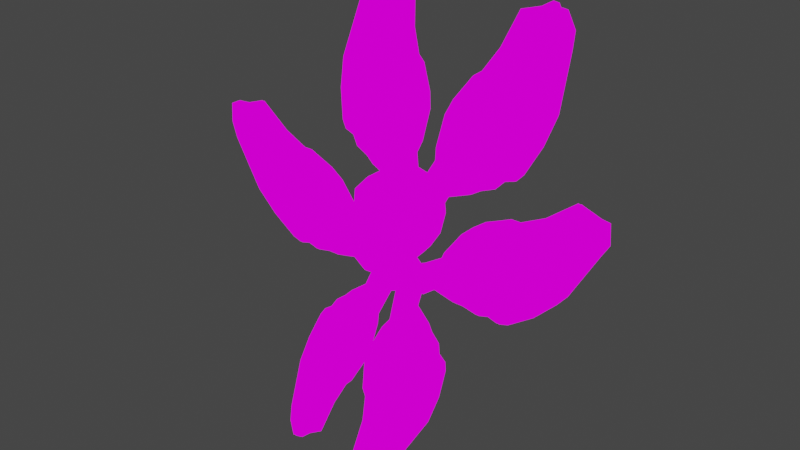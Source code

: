 # Source: angwwel.blend  (saved by Blender 2.93.20; exported with 4.5.12 LTS)
import bpy
from mathutils import Matrix  # noqa: F401  (used for matrix-valued properties, if any)

bpy.ops.wm.read_factory_settings(use_empty=True)
scene = bpy.context.scene
scene.name = 'Scene'

# ---- collections
col_collection = bpy.data.collections.new('Collection'); scene.collection.children.link(col_collection)

# ---- images (referenced by path relative to the original .blend; pixels are not part of the script)
import os
ASSET_DIR = os.environ.get("B2B_ASSET_DIR", "")  # directory of the original .blend (textures are referenced by path, not embedded)
HERE = os.path.dirname(os.path.abspath(__file__))  # packed textures are extracted next to this script under _unpacked/

def load_image(name, relpath, width, height, colorspace="sRGB"):
    """Load a texture the original file referenced (path relative to the .blend, or extracted next to this script)."""
    p = next((c for c in (os.path.join(HERE, relpath), os.path.join(ASSET_DIR, relpath)) if relpath and os.path.exists(c)), "")
    if p:
        img = bpy.data.images.load(p, check_existing=True)
        img.name = name
    else:  # same state as the original file: an image datablock whose file is absent (Cycles renders it pink)
        img = bpy.data.images.new(name, width, height)
        img.source = "FILE"
        img.filepath = "//" + (relpath or name)
    img.colorspace_settings.name = colorspace
    return img
img_angelref_png = load_image('angelref.PNG', 'angelref.PNG', 1024, 1024, 'sRGB')
img_angelref_png_001 = load_image('angelref.PNG.001', 'angelref.PNG', 1024, 1024, 'sRGB')
img_angelref_png_002 = load_image('angelref.PNG.002', 'angelref.PNG', 1024, 1024, 'sRGB')
img_angelref_png_003 = load_image('angelref.PNG.003', 'angelref.PNG', 1024, 1024, 'sRGB')
img_angelref_png_004 = load_image('angelref.PNG.004', 'angelref.PNG', 1024, 1024, 'sRGB')
img_angelref_png_005 = load_image('angelref.PNG.005', 'angelref.PNG', 1024, 1024, 'sRGB')

# ---- materials (node trees are filled in below, after node groups)
mat_angel = bpy.data.materials.new('angel')
mat_angel.use_transparent_shadow = False
mat_angel_001 = bpy.data.materials.new('angel.001')
mat_angel_001.use_transparent_shadow = False
mat_angel_002 = bpy.data.materials.new('angel.002')
mat_angel_002.use_transparent_shadow = False
mat_angel_003 = bpy.data.materials.new('angel.003')
mat_angel_003.use_transparent_shadow = False
mat_angel_004 = bpy.data.materials.new('angel.004')
mat_angel_004.use_transparent_shadow = False
mat_angel_005 = bpy.data.materials.new('angel.005')
mat_angel_005.use_transparent_shadow = False

# ---- material node trees
mat_angel.use_nodes = True; mat_angel.node_tree.nodes.clear()
_N = mat_angel.node_tree.nodes; _L = mat_angel.node_tree.links
n0 = _N.new('ShaderNodeOutputMaterial'); n0.name = 'Material Output'; n0.location = (300, 300)
n1 = _N.new('ShaderNodeEmission'); n1.name = 'Emission'; n1.location = (10, 300)
n2 = _N.new('ShaderNodeTexImage'); n2.name = 'Image Texture'; n2.location = (-280, 280)
n2.image = img_angelref_png
n2.interpolation = 'Closest'
_L.new(n1.outputs[0], n0.inputs[0])
_L.new(n2.outputs[0], n1.inputs[0])
n0.is_active_output = True
mat_angel_001.use_nodes = True; mat_angel_001.node_tree.nodes.clear()
_N = mat_angel_001.node_tree.nodes; _L = mat_angel_001.node_tree.links
n0 = _N.new('ShaderNodeOutputMaterial'); n0.name = 'Material Output'; n0.location = (300, 300)
n1 = _N.new('ShaderNodeEmission'); n1.name = 'Emission'; n1.location = (10, 300)
n2 = _N.new('ShaderNodeTexImage'); n2.name = 'Image Texture'; n2.location = (-280, 280)
n2.image = img_angelref_png_001
n2.interpolation = 'Closest'
_L.new(n1.outputs[0], n0.inputs[0])
_L.new(n2.outputs[0], n1.inputs[0])
n0.is_active_output = True
mat_angel_002.use_nodes = True; mat_angel_002.node_tree.nodes.clear()
_N = mat_angel_002.node_tree.nodes; _L = mat_angel_002.node_tree.links
n0 = _N.new('ShaderNodeOutputMaterial'); n0.name = 'Material Output'; n0.location = (300, 300)
n1 = _N.new('ShaderNodeEmission'); n1.name = 'Emission'; n1.location = (10, 300)
n2 = _N.new('ShaderNodeTexImage'); n2.name = 'Image Texture'; n2.location = (-280, 280)
n2.image = img_angelref_png_002
n2.interpolation = 'Closest'
_L.new(n1.outputs[0], n0.inputs[0])
_L.new(n2.outputs[0], n1.inputs[0])
n0.is_active_output = True
mat_angel_003.use_nodes = True; mat_angel_003.node_tree.nodes.clear()
_N = mat_angel_003.node_tree.nodes; _L = mat_angel_003.node_tree.links
n0 = _N.new('ShaderNodeOutputMaterial'); n0.name = 'Material Output'; n0.location = (300, 300)
n1 = _N.new('ShaderNodeEmission'); n1.name = 'Emission'; n1.location = (10, 300)
n2 = _N.new('ShaderNodeTexImage'); n2.name = 'Image Texture'; n2.location = (-280, 280)
n2.image = img_angelref_png_003
n2.interpolation = 'Closest'
_L.new(n1.outputs[0], n0.inputs[0])
_L.new(n2.outputs[0], n1.inputs[0])
n0.is_active_output = True
mat_angel_004.use_nodes = True; mat_angel_004.node_tree.nodes.clear()
_N = mat_angel_004.node_tree.nodes; _L = mat_angel_004.node_tree.links
n0 = _N.new('ShaderNodeOutputMaterial'); n0.name = 'Material Output'; n0.location = (300, 300)
n1 = _N.new('ShaderNodeEmission'); n1.name = 'Emission'; n1.location = (10, 300)
n2 = _N.new('ShaderNodeTexImage'); n2.name = 'Image Texture'; n2.location = (-280, 280)
n2.image = img_angelref_png_004
n2.interpolation = 'Closest'
_L.new(n1.outputs[0], n0.inputs[0])
_L.new(n2.outputs[0], n1.inputs[0])
n0.is_active_output = True
mat_angel_005.use_nodes = True; mat_angel_005.node_tree.nodes.clear()
_N = mat_angel_005.node_tree.nodes; _L = mat_angel_005.node_tree.links
n0 = _N.new('ShaderNodeOutputMaterial'); n0.name = 'Material Output'; n0.location = (300, 300)
n1 = _N.new('ShaderNodeEmission'); n1.name = 'Emission'; n1.location = (10, 300)
n2 = _N.new('ShaderNodeTexImage'); n2.name = 'Image Texture'; n2.location = (-280, 280)
n2.image = img_angelref_png_005
n2.interpolation = 'Closest'
_L.new(n1.outputs[0], n0.inputs[0])
_L.new(n2.outputs[0], n1.inputs[0])
n0.is_active_output = True

# ---- world
world_world = bpy.data.worlds.new('World'); scene.world = world_world
world_world.use_nodes = True; world_world.node_tree.nodes.clear()
_N = world_world.node_tree.nodes; _L = world_world.node_tree.links
n0 = _N.new('ShaderNodeOutputWorld'); n0.name = 'World Output'; n0.location = (300, 300)
n1 = _N.new('ShaderNodeBackground'); n1.name = 'Background'; n1.location = (10, 300)
n1.inputs[0].default_value = (0.05088, 0.05088, 0.05088, 1.0)
_L.new(n1.outputs[0], n0.inputs[0])
n0.is_active_output = True
world_world.color = (0.05088, 0.05088, 0.05088)
world_world.use_sun_shadow = False
world_world.sun_shadow_jitter_overblur = 0.0

# ---- meshes
me_cube = bpy.data.meshes.new('Cube')
me_cube.from_pydata([(0.2182, 0.1053, 1.519), (0.1364, 0.09207, 1.433), (0.2182, -0.4392, 1.519), (0.1364, -0.3126, 1.433), (0.0, 0.09207, 1.404), (0.0, -0.4392, 1.519), (0.0, -0.3126, 1.404), (0.0, 0.1053, 1.519), (0.2894, 0.1751, 1.616), (0.2894, -0.4814, 1.616), (0.0, -0.4814, 1.616), (0.0, 0.1751, 1.616), (0.3474, 0.3045, 1.772), (0.3474, -0.5269, 1.772), (0.0, -0.5269, 1.772), (0.0, 0.3045, 1.772), (0.3843, 0.3611, 2.052), (0.3843, -0.5571, 2.052), (0.0, -0.5571, 2.052), (0.0, 0.3611, 2.052), (0.3843, 0.3025, 2.476), (0.3843, -0.5025, 2.476), (0.0, -0.5025, 2.476), (0.0, 0.3025, 2.476), (0.2999, 0.1785, 2.611), (0.2999, -0.3548, 2.611), (0.0, -0.3548, 2.687), (0.0, 0.1785, 2.687), (0.2746, 0.09207, 1.307), (0.2746, -0.3126, 1.307), (0.0, 0.09207, 1.278), (0.0, -0.3126, 1.278), (0.2867, 0.09207, 1.166), (0.2867, -0.3126, 1.166), (0.0, 0.09207, 1.063), (0.0, -0.3126, 1.063), (0.3474, 0.3045, 1.772), (0.0, 0.3045, 1.772), (0.1849, -0.2239, 1.17), (0.1606, -0.2239, 1.362), (0.1849, 0.01209, 1.17), (0.1606, 0.01209, 1.362), (0.494, -0.2239, 1.155), (0.3746, -0.2239, 1.457), (0.494, 0.01209, 1.155), (0.3746, 0.01209, 1.457), (0.6799, -0.2239, 1.293), (0.7872, -0.2239, 1.715), (0.6799, 0.01209, 1.293), (0.7872, 0.01209, 1.715), (1.001, -0.2239, 1.221), (0.8522, -0.2239, 1.868), (1.001, 0.01209, 1.221), (0.8522, 0.01209, 1.868), (1.159, -0.2239, 1.22), (1.108, -0.2239, 2.207), (1.159, 0.01209, 1.22), (1.108, 0.01209, 2.207), (1.362, -0.2239, 1.177), (1.29, -0.2239, 2.338), (1.362, 0.01209, 1.177), (1.29, 0.01209, 2.338), (1.519, -0.2239, 1.223), (1.504, -0.2239, 2.429), (1.519, 0.01209, 1.223), (1.504, 0.01209, 2.429), (1.67, -0.2239, 1.179), (1.65, -0.2239, 2.493), (1.67, 0.01209, 1.179), (1.65, 0.01209, 2.493), (1.798, -0.2239, 1.218), (1.786, -0.2239, 2.495), (1.798, 0.01209, 1.218), (1.786, 0.01209, 2.495), (2.149, -0.2239, 1.46), (2.118, -0.2239, 2.657), (2.149, 0.01209, 1.46), (2.118, 0.01209, 2.657), (2.447, -0.2239, 1.754), (2.525, -0.2239, 2.973), (2.447, 0.01209, 1.754), (2.525, 0.01209, 2.973), (2.828, -0.2239, 2.422), (2.794, -0.2239, 2.878), (2.828, 0.01209, 2.422), (2.794, 0.01209, 2.878), (2.955, -0.1761, 2.617), (2.935, -0.1761, 2.888), (2.955, -0.03564, 2.617), (2.935, -0.03564, 2.888), (-0.1486, -0.2239, 1.17), (-0.1242, -0.2239, 1.362), (-0.1486, 0.01209, 1.17), (-0.1242, 0.01209, 1.362), (-0.4577, -0.2239, 1.155), (-0.3382, -0.2239, 1.457), (-0.4577, 0.01209, 1.155), (-0.3382, 0.01209, 1.457), (-0.6435, -0.2239, 1.293), (-0.7509, -0.2239, 1.715), (-0.6435, 0.01209, 1.293), (-0.7509, 0.01209, 1.715), (-0.9651, -0.2239, 1.221), (-0.8159, -0.2239, 1.868), (-0.9651, 0.01209, 1.221), (-0.8159, 0.01209, 1.868), (-1.122, -0.2239, 1.22), (-1.071, -0.2239, 2.207), (-1.122, 0.01209, 1.22), (-1.071, 0.01209, 2.207), (-1.325, -0.2239, 1.177), (-1.253, -0.2239, 2.338), (-1.325, 0.01209, 1.177), (-1.253, 0.01209, 2.338), (-1.483, -0.2239, 1.223), (-1.468, -0.2239, 2.429), (-1.483, 0.01209, 1.223), (-1.468, 0.01209, 2.429), (-1.633, -0.2239, 1.179), (-1.614, -0.2239, 2.493), (-1.633, 0.01209, 1.179), (-1.614, 0.01209, 2.493), (-1.762, -0.2239, 1.218), (-1.75, -0.2239, 2.495), (-1.762, 0.01209, 1.218), (-1.75, 0.01209, 2.495), (-2.113, -0.2239, 1.46), (-2.081, -0.2239, 2.657), (-2.113, 0.01209, 1.46), (-2.081, 0.01209, 2.657), (-2.41, -0.2239, 1.754), (-2.488, -0.2239, 2.973), (-2.41, 0.01209, 1.754), (-2.488, 0.01209, 2.973), (-2.792, -0.2239, 2.422), (-2.758, -0.2239, 2.878), (-2.792, 0.01209, 2.422), (-2.758, 0.01209, 2.878), (-2.919, -0.1761, 2.617), (-2.898, -0.1761, 2.888), (-2.919, -0.03564, 2.617), (-2.898, -0.03564, 2.888), (-0.06204, 0.02574, 2.012), (0.0644, 0.08103, 2.148), (-0.06204, 0.2443, 1.923), (0.0644, 0.2996, 2.059), (-0.3278, 0.08556, 2.159), (-0.0614, 0.1555, 2.331), (-0.3278, 0.3041, 2.07), (-0.0614, 0.374, 2.242), (-0.4061, 0.1678, 2.361), (-0.2628, 0.3226, 2.741), (-0.4061, 0.3863, 2.272), (-0.2628, 0.5411, 2.652), (-0.714, 0.2122, 2.47), (-0.2321, 0.3844, 2.893), (-0.714, 0.4307, 2.381), (-0.2321, 0.6029, 2.804), (-0.846, 0.2444, 2.549), (-0.2579, 0.5439, 3.285), (-0.846, 0.4629, 2.46), (-0.2579, 0.7625, 3.196), (-1.039, 0.2735, 2.62), (-0.3371, 0.6231, 3.479), (-1.039, 0.492, 2.531), (-0.3371, 0.8416, 3.39), (-1.144, 0.3205, 2.736), (-0.4654, 0.6966, 3.66), (-1.144, 0.539, 2.647), (-0.4654, 0.9152, 3.571), (-1.294, 0.3382, 2.779), (-0.5518, 0.7471, 3.784), (-1.294, 0.5567, 2.69), (-0.5518, 0.9656, 3.695), (-1.38, 0.3771, 2.875), (-0.6638, 0.776, 3.855), (-1.38, 0.5956, 2.786), (-0.6638, 0.9945, 3.766), (-1.539, 0.5264, 3.242), (-0.8508, 0.896, 4.149), (-1.539, 0.7449, 3.153), (-0.8508, 1.114, 4.06), (-1.624, 0.6809, 3.621), (-1.016, 1.08, 4.602), (-1.624, 0.8994, 3.532), (-1.016, 1.299, 4.513), (-1.573, 0.9704, 4.332), (-1.293, 1.106, 4.666), (-1.573, 1.189, 4.243), (-1.293, 1.325, 4.577), (-1.571, 1.102, 4.529), (-1.404, 1.183, 4.728), (-1.571, 1.232, 4.476), (-1.404, 1.313, 4.675), (0.06404, 0.02574, 2.011), (-0.06886, 0.08103, 2.141), (0.06837, 0.2443, 1.922), (-0.06453, 0.2996, 2.052), (0.3223, 0.08556, 2.171), (0.04789, 0.1555, 2.33), (0.3266, 0.3041, 2.082), (0.05222, 0.374, 2.241), (0.3907, 0.1678, 2.376), (0.2291, 0.3226, 2.749), (0.3951, 0.3863, 2.288), (0.2334, 0.5411, 2.66), (0.6929, 0.2122, 2.5), (0.191, 0.3844, 2.899), (0.6973, 0.4307, 2.411), (0.1953, 0.6029, 2.81), (0.8209, 0.2444, 2.586), (0.1977, 0.5439, 3.292), (0.8253, 0.4629, 2.497), (0.202, 0.7625, 3.203), (1.01, 0.2735, 2.666), (0.2674, 0.6231, 3.49), (1.014, 0.492, 2.578), (0.2717, 0.8416, 3.401), (1.11, 0.3205, 2.787), (0.3868, 0.6966, 3.677), (1.114, 0.539, 2.698), (0.3911, 0.9152, 3.588), (1.257, 0.3382, 2.838), (0.467, 0.7471, 3.805), (1.262, 0.5567, 2.749), (0.4713, 0.9656, 3.716), (1.338, 0.3771, 2.937), (0.5754, 0.776, 3.881), (1.343, 0.5956, 2.848), (0.5798, 0.9945, 3.792), (1.479, 0.5264, 3.311), (0.7479, 0.896, 4.184), (1.483, 0.7449, 3.222), (0.7522, 1.114, 4.095), (1.546, 0.6809, 3.694), (0.8904, 1.08, 4.644), (1.55, 0.8994, 3.605), (0.8947, 1.299, 4.555), (1.46, 0.9704, 4.402), (1.164, 1.106, 4.722), (1.464, 1.189, 4.313), (1.168, 1.325, 4.633), (1.449, 1.102, 4.599), (1.272, 1.183, 4.789), (1.451, 1.232, 4.546), (1.275, 1.313, 4.736), (0.2186, -0.1341, 1.338), (0.09466, -0.2147, 1.284), (0.1674, 0.01648, 1.23), (0.04348, -0.0641, 1.176), (0.3905, -0.1982, 1.166), (0.1529, -0.3063, 1.127), (0.3393, -0.04762, 1.058), (0.1017, -0.1557, 1.02), (0.4087, -0.3028, 1.01), (0.2219, -0.5163, 0.7992), (0.3576, -0.1522, 0.9027), (0.1708, -0.3657, 0.692), (0.6205, -0.344, 0.851), (0.1675, -0.6001, 0.7075), (0.5693, -0.1934, 0.7438), (0.1163, -0.4495, 0.6003), (0.7046, -0.3792, 0.7614), (0.1069, -0.8103, 0.4412), (0.6535, -0.2286, 0.6542), (0.05573, -0.6597, 0.334), (0.8364, -0.4067, 0.6599), (0.1274, -0.9107, 0.2903), (0.7852, -0.2561, 0.5527), (0.0762, -0.7601, 0.1831), (0.8932, -0.463, 0.5537), (0.1879, -1.001, 0.1347), (0.842, -0.3124, 0.4465), (0.1368, -0.8503, 0.02751), (0.9981, -0.4779, 0.4826), (0.2282, -1.063, 0.02844), (0.9469, -0.3273, 0.3754), (0.177, -0.9123, -0.07877), (1.044, -0.5246, 0.3953), (0.2988, -1.095, -0.05014), (0.9925, -0.374, 0.2881), (0.2477, -0.9442, -0.1573), (1.089, -0.7136, 0.1081), (0.3807, -1.243, -0.2976), (1.038, -0.563, 0.0008709), (0.3295, -1.093, -0.4049), (1.077, -0.9136, -0.1668), (0.4133, -1.478, -0.6432), (1.025, -0.763, -0.274), (0.3621, -1.328, -0.7505), (0.8921, -1.3, -0.6223), (0.6108, -1.497, -0.764), (0.841, -1.15, -0.7295), (0.5596, -1.346, -0.8712), (0.8365, -1.386, -0.7856), (0.6689, -1.503, -0.87), (0.806, -1.297, -0.8494), (0.6385, -1.414, -0.9338), (-0.1789, -0.1341, 1.338), (-0.05502, -0.2147, 1.284), (-0.1278, 0.01648, 1.23), (-0.003839, -0.0641, 1.176), (-0.3509, -0.1982, 1.166), (-0.1132, -0.3063, 1.127), (-0.2997, -0.04762, 1.058), (-0.06203, -0.1557, 1.02), (-0.3691, -0.3028, 1.01), (-0.1823, -0.5163, 0.7992), (-0.3179, -0.1522, 0.9027), (-0.1311, -0.3657, 0.692), (-0.5808, -0.344, 0.851), (-0.1279, -0.6001, 0.7075), (-0.5296, -0.1934, 0.7438), (-0.0767, -0.4495, 0.6003), (-0.665, -0.3792, 0.7614), (-0.06727, -0.8103, 0.4412), (-0.6138, -0.2286, 0.6542), (-0.01609, -0.6597, 0.334), (-0.7967, -0.4067, 0.6599), (-0.08773, -0.9107, 0.2903), (-0.7456, -0.2561, 0.5527), (-0.03655, -0.7601, 0.1831), (-0.8536, -0.463, 0.5537), (-0.1483, -1.001, 0.1347), (-0.8024, -0.3124, 0.4465), (-0.09712, -0.8503, 0.02751), (-0.9585, -0.4779, 0.4826), (-0.1886, -1.063, 0.02844), (-0.9073, -0.3273, 0.3754), (-0.1374, -0.9123, -0.07877), (-1.004, -0.5246, 0.3953), (-0.2592, -1.095, -0.05014), (-0.9529, -0.374, 0.2881), (-0.208, -0.9442, -0.1573), (-1.05, -0.7136, 0.1081), (-0.341, -1.243, -0.2976), (-0.9985, -0.563, 0.0008709), (-0.2899, -1.093, -0.4049), (-1.037, -0.9136, -0.1668), (-0.3737, -1.478, -0.6432), (-0.9858, -0.763, -0.274), (-0.3225, -1.328, -0.7505), (-0.8525, -1.3, -0.6222), (-0.5711, -1.497, -0.764), (-0.8013, -1.15, -0.7295), (-0.52, -1.346, -0.8712), (-0.7968, -1.386, -0.7856), (-0.6293, -1.503, -0.87), (-0.7663, -1.297, -0.8494), (-0.5988, -1.414, -0.9338)], [(37, 36)], [(1, 3, 29, 28), (1, 0, 2, 3), (4, 7, 0, 1), (3, 2, 5, 6), (5, 2, 9, 10), (10, 9, 13, 14), (0, 7, 11, 8), (2, 0, 8, 9), (14, 13, 17, 18), (9, 8, 12, 13), (8, 11, 15, 12), (16, 19, 23, 20), (13, 12, 16, 17), (12, 15, 19, 16), (20, 23, 27, 24), (18, 17, 21, 22), (17, 16, 20, 21), (24, 27, 26, 25), (22, 21, 25, 26), (21, 20, 24, 25), (30, 28, 32, 34), (3, 6, 31, 29), (4, 1, 28, 30), (34, 32, 33, 35), (29, 31, 35, 33), (28, 29, 33, 32), (38, 39, 41, 40), (40, 41, 45, 44), (42, 44, 48, 46), (42, 43, 39, 38), (40, 44, 42, 38), (45, 41, 39, 43), (49, 47, 51, 53), (45, 43, 47, 49), (44, 45, 49, 48), (43, 42, 46, 47), (51, 50, 54, 55), (48, 49, 53, 52), (47, 46, 50, 51), (46, 48, 52, 50), (54, 56, 60, 58), (50, 52, 56, 54), (53, 51, 55, 57), (52, 53, 57, 56), (61, 59, 63, 65), (57, 55, 59, 61), (56, 57, 61, 60), (55, 54, 58, 59), (63, 62, 66, 67), (60, 61, 65, 64), (59, 58, 62, 63), (58, 60, 64, 62), (69, 67, 71, 73), (62, 64, 68, 66), (65, 63, 67, 69), (64, 65, 69, 68), (73, 71, 75, 77), (68, 69, 73, 72), (67, 66, 70, 71), (66, 68, 72, 70), (75, 74, 78, 79), (72, 73, 77, 76), (71, 70, 74, 75), (70, 72, 76, 74), (81, 79, 83, 85), (74, 76, 80, 78), (77, 75, 79, 81), (76, 77, 81, 80), (84, 85, 89, 88), (80, 81, 85, 84), (79, 78, 82, 83), (78, 80, 84, 82), (88, 89, 87, 86), (83, 82, 86, 87), (82, 84, 88, 86), (85, 83, 87, 89), (90, 91, 93, 92), (92, 93, 97, 96), (94, 96, 100, 98), (94, 95, 91, 90), (92, 96, 94, 90), (97, 93, 91, 95), (101, 99, 103, 105), (97, 95, 99, 101), (96, 97, 101, 100), (95, 94, 98, 99), (103, 102, 106, 107), (100, 101, 105, 104), (99, 98, 102, 103), (98, 100, 104, 102), (106, 108, 112, 110), (102, 104, 108, 106), (105, 103, 107, 109), (104, 105, 109, 108), (113, 111, 115, 117), (109, 107, 111, 113), (108, 109, 113, 112), (107, 106, 110, 111), (115, 114, 118, 119), (112, 113, 117, 116), (111, 110, 114, 115), (110, 112, 116, 114), (121, 119, 123, 125), (114, 116, 120, 118), (117, 115, 119, 121), (116, 117, 121, 120), (125, 123, 127, 129), (120, 121, 125, 124), (119, 118, 122, 123), (118, 120, 124, 122), (127, 126, 130, 131), (124, 125, 129, 128), (123, 122, 126, 127), (122, 124, 128, 126), (133, 131, 135, 137), (126, 128, 132, 130), (129, 127, 131, 133), (128, 129, 133, 132), (136, 137, 141, 140), (132, 133, 137, 136), (131, 130, 134, 135), (130, 132, 136, 134), (140, 141, 139, 138), (135, 134, 138, 139), (134, 136, 140, 138), (137, 135, 139, 141), (142, 143, 145, 144), (144, 145, 149, 148), (146, 148, 152, 150), (146, 147, 143, 142), (144, 148, 146, 142), (149, 145, 143, 147), (153, 151, 155, 157), (149, 147, 151, 153), (148, 149, 153, 152), (147, 146, 150, 151), (155, 154, 158, 159), (152, 153, 157, 156), (151, 150, 154, 155), (150, 152, 156, 154), (158, 160, 164, 162), (154, 156, 160, 158), (157, 155, 159, 161), (156, 157, 161, 160), (165, 163, 167, 169), (161, 159, 163, 165), (160, 161, 165, 164), (159, 158, 162, 163), (167, 166, 170, 171), (164, 165, 169, 168), (163, 162, 166, 167), (162, 164, 168, 166), (173, 171, 175, 177), (166, 168, 172, 170), (169, 167, 171, 173), (168, 169, 173, 172), (177, 175, 179, 181), (172, 173, 177, 176), (171, 170, 174, 175), (170, 172, 176, 174), (179, 178, 182, 183), (176, 177, 181, 180), (175, 174, 178, 179), (174, 176, 180, 178), (185, 183, 187, 189), (178, 180, 184, 182), (181, 179, 183, 185), (180, 181, 185, 184), (188, 189, 193, 192), (184, 185, 189, 188), (183, 182, 186, 187), (182, 184, 188, 186), (192, 193, 191, 190), (187, 186, 190, 191), (186, 188, 192, 190), (189, 187, 191, 193), (194, 195, 197, 196), (196, 197, 201, 200), (198, 200, 204, 202), (198, 199, 195, 194), (196, 200, 198, 194), (201, 197, 195, 199), (205, 203, 207, 209), (201, 199, 203, 205), (200, 201, 205, 204), (199, 198, 202, 203), (207, 206, 210, 211), (204, 205, 209, 208), (203, 202, 206, 207), (202, 204, 208, 206), (210, 212, 216, 214), (206, 208, 212, 210), (209, 207, 211, 213), (208, 209, 213, 212), (217, 215, 219, 221), (213, 211, 215, 217), (212, 213, 217, 216), (211, 210, 214, 215), (219, 218, 222, 223), (216, 217, 221, 220), (215, 214, 218, 219), (214, 216, 220, 218), (225, 223, 227, 229), (218, 220, 224, 222), (221, 219, 223, 225), (220, 221, 225, 224), (229, 227, 231, 233), (224, 225, 229, 228), (223, 222, 226, 227), (222, 224, 228, 226), (231, 230, 234, 235), (228, 229, 233, 232), (227, 226, 230, 231), (226, 228, 232, 230), (237, 235, 239, 241), (230, 232, 236, 234), (233, 231, 235, 237), (232, 233, 237, 236), (240, 241, 245, 244), (236, 237, 241, 240), (235, 234, 238, 239), (234, 236, 240, 238), (244, 245, 243, 242), (239, 238, 242, 243), (238, 240, 244, 242), (241, 239, 243, 245), (246, 247, 249, 248), (248, 249, 253, 252), (250, 252, 256, 254), (250, 251, 247, 246), (248, 252, 250, 246), (253, 249, 247, 251), (257, 255, 259, 261), (253, 251, 255, 257), (252, 253, 257, 256), (251, 250, 254, 255), (259, 258, 262, 263), (256, 257, 261, 260), (255, 254, 258, 259), (254, 256, 260, 258), (262, 264, 268, 266), (258, 260, 264, 262), (261, 259, 263, 265), (260, 261, 265, 264), (269, 267, 271, 273), (265, 263, 267, 269), (264, 265, 269, 268), (263, 262, 266, 267), (271, 270, 274, 275), (268, 269, 273, 272), (267, 266, 270, 271), (266, 268, 272, 270), (277, 275, 279, 281), (270, 272, 276, 274), (273, 271, 275, 277), (272, 273, 277, 276), (281, 279, 283, 285), (276, 277, 281, 280), (275, 274, 278, 279), (274, 276, 280, 278), (283, 282, 286, 287), (280, 281, 285, 284), (279, 278, 282, 283), (278, 280, 284, 282), (289, 287, 291, 293), (282, 284, 288, 286), (285, 283, 287, 289), (284, 285, 289, 288), (292, 293, 297, 296), (288, 289, 293, 292), (287, 286, 290, 291), (286, 288, 292, 290), (296, 297, 295, 294), (291, 290, 294, 295), (290, 292, 296, 294), (293, 291, 295, 297), (298, 299, 301, 300), (300, 301, 305, 304), (302, 304, 308, 306), (302, 303, 299, 298), (300, 304, 302, 298), (305, 301, 299, 303), (309, 307, 311, 313), (305, 303, 307, 309), (304, 305, 309, 308), (303, 302, 306, 307), (311, 310, 314, 315), (308, 309, 313, 312), (307, 306, 310, 311), (306, 308, 312, 310), (314, 316, 320, 318), (310, 312, 316, 314), (313, 311, 315, 317), (312, 313, 317, 316), (321, 319, 323, 325), (317, 315, 319, 321), (316, 317, 321, 320), (315, 314, 318, 319), (323, 322, 326, 327), (320, 321, 325, 324), (319, 318, 322, 323), (318, 320, 324, 322), (329, 327, 331, 333), (322, 324, 328, 326), (325, 323, 327, 329), (324, 325, 329, 328), (333, 331, 335, 337), (328, 329, 333, 332), (327, 326, 330, 331), (326, 328, 332, 330), (335, 334, 338, 339), (332, 333, 337, 336), (331, 330, 334, 335), (330, 332, 336, 334), (341, 339, 343, 345), (334, 336, 340, 338), (337, 335, 339, 341), (336, 337, 341, 340), (344, 345, 349, 348), (340, 341, 345, 344), (339, 338, 342, 343), (338, 340, 344, 342), (348, 349, 347, 346), (343, 342, 346, 347), (342, 344, 348, 346), (345, 343, 347, 349)])
me_cube.polygons.foreach_set('material_index', [0, 0, 0, 0, 0, 0, 0, 0, 0, 0, 0, 0, 0, 0, 0, 0, 0, 0, 0, 0, 0, 0, 0, 0, 0, 0, 0, 0, 0, 0, 0, 0, 0, 0, 0, 0, 0, 0, 0, 0, 0, 0, 0, 0, 0, 0, 0, 0, 0, 0, 0, 0, 0, 0, 0, 0, 0, 0, 0, 0, 0, 0, 0, 0, 0, 0, 0, 0, 0, 0, 0, 0, 0, 0, 0, 0, 1, 1, 1, 1, 1, 1, 1, 1, 1, 1, 1, 1, 1, 1, 1, 1, 1, 1, 1, 1, 1, 1, 1, 1, 1, 1, 1, 1, 1, 1, 1, 1, 1, 1, 1, 1, 1, 1, 1, 1, 1, 1, 1, 1, 1, 1, 1, 1, 1, 1, 2, 2, 2, 2, 2, 2, 2, 2, 2, 2, 2, 2, 2, 2, 2, 2, 2, 2, 2, 2, 2, 2, 2, 2, 2, 2, 2, 2, 2, 2, 2, 2, 2, 2, 2, 2, 2, 2, 2, 2, 2, 2, 2, 2, 2, 2, 2, 2, 2, 2, 3, 3, 3, 3, 3, 3, 3, 3, 3, 3, 3, 3, 3, 3, 3, 3, 3, 3, 3, 3, 3, 3, 3, 3, 3, 3, 3, 3, 3, 3, 3, 3, 3, 3, 3, 3, 3, 3, 3, 3, 3, 3, 3, 3, 3, 3, 3, 3, 3, 3, 4, 4, 4, 4, 4, 4, 4, 4, 4, 4, 4, 4, 4, 4, 4, 4, 4, 4, 4, 4, 4, 4, 4, 4, 4, 4, 4, 4, 4, 4, 4, 4, 4, 4, 4, 4, 4, 4, 4, 4, 4, 4, 4, 4, 4, 4, 4, 4, 4, 4, 5, 5, 5, 5, 5, 5, 5, 5, 5, 5, 5, 5, 5, 5, 5, 5, 5, 5, 5, 5, 5, 5, 5, 5, 5, 5, 5, 5, 5, 5, 5, 5, 5, 5, 5, 5, 5, 5, 5, 5, 5, 5, 5, 5, 5, 5, 5, 5, 5, 5])
_uv = me_cube.uv_layers.new(name='UVMap')
_uv.uv.foreach_set('vector', [0.4711, 0.4283, 0.4711, 0.3953, 0.4824, 0.3953, 0.4824, 0.4283, 0.5259, 0.6079, 0.5268, 0.6052, 0.5355, 0.6121, 0.5323, 0.6131, 0.5411, 0.5826, 0.5398, 0.5845, 0.5372, 0.5813, 0.5391, 0.5811, 0.5116, 0.4456, 0.5189, 0.464, 0.4995, 0.464, 0.4993, 0.4434, 0.4995, 0.464, 0.5189, 0.464, 0.5253, 0.4768, 0.4995, 0.4768, 0.4995, 0.4768, 0.5253, 0.4768, 0.5305, 0.4963, 0.4996, 0.4964, 0.5372, 0.5813, 0.5398, 0.5845, 0.5385, 0.5865, 0.535, 0.5823, 0.5355, 0.6121, 0.5268, 0.6052, 0.5268, 0.6017, 0.5373, 0.6101, 0.4996, 0.4964, 0.5305, 0.4963, 0.5338, 0.5302, 0.4996, 0.5302, 0.5373, 0.6101, 0.5268, 0.6017, 0.5263, 0.5965, 0.5395, 0.6071, 0.535, 0.5823, 0.5385, 0.5865, 0.5364, 0.5898, 0.5321, 0.5848, 0.5286, 0.5889, 0.5333, 0.5945, 0.5287, 0.6016, 0.524, 0.596, 0.5395, 0.6071, 0.5263, 0.5965, 0.5281, 0.5897, 0.5427, 0.6014, 0.5321, 0.5848, 0.5364, 0.5898, 0.5333, 0.5945, 0.5286, 0.5889, 0.524, 0.596, 0.5287, 0.6016, 0.5261, 0.6057, 0.5231, 0.6003, 0.4926, 0.546, 0.5268, 0.5459, 0.5269, 0.5975, 0.4927, 0.5976, 0.5427, 0.6014, 0.5281, 0.5897, 0.533, 0.5813, 0.5458, 0.5915, 0.4306, 0.5998, 0.4367, 0.585, 0.4555, 0.5993, 0.4494, 0.614, 0.4985, 0.5944, 0.5327, 0.5944, 0.5252, 0.6184, 0.4982, 0.6255, 0.5458, 0.5915, 0.533, 0.5813, 0.5364, 0.5795, 0.5449, 0.5862, 0.4654, 0.4166, 0.4739, 0.4164, 0.4739, 0.4223, 0.4648, 0.4256, 0.4966, 0.4411, 0.4834, 0.4407, 0.4812, 0.4247, 0.5073, 0.422, 0.4657, 0.4114, 0.47, 0.4107, 0.4739, 0.4164, 0.4654, 0.4166, 0.4821, 0.4218, 0.471, 0.4218, 0.471, 0.4018, 0.4821, 0.4018, 0.5073, 0.422, 0.4812, 0.4247, 0.4775, 0.3976, 0.506, 0.4039, 0.4824, 0.4283, 0.4824, 0.3953, 0.4909, 0.3953, 0.4909, 0.4283, 0.375, 0.0, 0.625, 0.0, 0.625, 0.25, 0.375, 0.25, 0.6319, 0.3937, 0.6192, 0.3907, 0.6173, 0.3697, 0.6389, 0.3674, 0.3708, 0.3374, 0.3595, 0.3328, 0.3628, 0.3177, 0.3742, 0.3223, 0.357, 0.3476, 0.376, 0.3484, 0.375, 0.3669, 0.3639, 0.3703, 0.355, 0.353, 0.3595, 0.3328, 0.3708, 0.3374, 0.3663, 0.3576, 0.3662, 0.3358, 0.3627, 0.3474, 0.3542, 0.3427, 0.3576, 0.3312, 0.3733, 0.3119, 0.3647, 0.3072, 0.3671, 0.299, 0.3757, 0.3037, 0.3662, 0.3358, 0.3576, 0.3312, 0.3647, 0.3072, 0.3733, 0.3119, 0.6389, 0.3674, 0.6173, 0.3697, 0.6089, 0.3273, 0.6336, 0.3477, 0.376, 0.3484, 0.357, 0.3476, 0.3609, 0.33, 0.382, 0.3106, 0.3891, 0.3016, 0.3505, 0.3079, 0.3473, 0.2962, 0.4027, 0.2734, 0.6336, 0.3477, 0.6089, 0.3273, 0.6004, 0.3177, 0.6445, 0.3218, 0.382, 0.3106, 0.3609, 0.33, 0.3505, 0.3079, 0.3891, 0.3016, 0.3742, 0.3223, 0.3628, 0.3177, 0.3676, 0.2962, 0.379, 0.3008, 0.3812, 0.2906, 0.3699, 0.286, 0.3729, 0.2724, 0.3842, 0.2771, 0.379, 0.3008, 0.3676, 0.2962, 0.3699, 0.286, 0.3812, 0.2906, 0.3757, 0.3037, 0.3671, 0.299, 0.3733, 0.2781, 0.3819, 0.2828, 0.6445, 0.3218, 0.6004, 0.3177, 0.5837, 0.2867, 0.6476, 0.3083, 0.3852, 0.2717, 0.3766, 0.2671, 0.38, 0.2556, 0.3886, 0.2602, 0.3819, 0.2828, 0.3733, 0.2781, 0.3766, 0.2671, 0.3852, 0.2717, 0.6476, 0.3083, 0.5837, 0.2867, 0.5789, 0.2676, 0.6543, 0.2918, 0.4027, 0.2734, 0.3473, 0.2962, 0.3409, 0.2822, 0.4063, 0.2563, 0.4071, 0.2378, 0.3403, 0.2693, 0.3349, 0.2592, 0.4077, 0.2252, 0.6543, 0.2918, 0.5789, 0.2676, 0.5772, 0.2466, 0.6544, 0.2771, 0.4063, 0.2563, 0.3409, 0.2822, 0.3403, 0.2693, 0.4071, 0.2378, 0.3842, 0.2771, 0.3729, 0.2724, 0.3752, 0.2618, 0.3866, 0.2664, 0.3909, 0.2524, 0.3824, 0.2477, 0.3844, 0.241, 0.3929, 0.2457, 0.3866, 0.2664, 0.3752, 0.2618, 0.3775, 0.2515, 0.3889, 0.2562, 0.3886, 0.2602, 0.38, 0.2556, 0.3824, 0.2477, 0.3909, 0.2524, 0.6544, 0.2771, 0.5772, 0.2466, 0.576, 0.2323, 0.6601, 0.2652, 0.3929, 0.2457, 0.3844, 0.241, 0.3898, 0.2229, 0.3983, 0.2275, 0.6601, 0.2652, 0.576, 0.2323, 0.5785, 0.2206, 0.6602, 0.2531, 0.4077, 0.2252, 0.3349, 0.2592, 0.3345, 0.2485, 0.4051, 0.215, 0.3889, 0.2562, 0.3775, 0.2515, 0.3795, 0.2428, 0.3908, 0.2474, 0.4074, 0.1858, 0.3408, 0.2158, 0.3511, 0.1856, 0.4167, 0.1469, 0.6602, 0.2531, 0.5785, 0.2206, 0.5746, 0.1877, 0.6515, 0.2164, 0.4051, 0.215, 0.3345, 0.2485, 0.3408, 0.2158, 0.4074, 0.1858, 0.3908, 0.2474, 0.3795, 0.2428, 0.3856, 0.215, 0.397, 0.2196, 0.4059, 0.2022, 0.3973, 0.1975, 0.4015, 0.1834, 0.4101, 0.1881, 0.397, 0.2196, 0.3856, 0.215, 0.3917, 0.1877, 0.403, 0.1923, 0.3983, 0.2275, 0.3898, 0.2229, 0.3973, 0.1975, 0.4059, 0.2022, 0.6515, 0.2164, 0.5746, 0.1877, 0.5624, 0.1442, 0.6386, 0.183, 0.6034, 0.1325, 0.5737, 0.1234, 0.5759, 0.1103, 0.5936, 0.1157, 0.6386, 0.183, 0.5624, 0.1442, 0.5737, 0.1234, 0.6034, 0.1325, 0.4167, 0.1469, 0.3511, 0.1856, 0.3803, 0.1391, 0.4061, 0.1294, 0.403, 0.1923, 0.3917, 0.1877, 0.4028, 0.1375, 0.4142, 0.1422, 0.4144, 0.1668, 0.4104, 0.1802, 0.4053, 0.1774, 0.4093, 0.164, 0.4061, 0.1294, 0.3803, 0.1391, 0.3884, 0.1238, 0.4037, 0.118, 0.4142, 0.1422, 0.4028, 0.1375, 0.4085, 0.1233, 0.4152, 0.1261, 0.4101, 0.1881, 0.4015, 0.1834, 0.4053, 0.1774, 0.4104, 0.1802, 0.375, 0.0, 0.625, 0.0, 0.625, 0.25, 0.375, 0.25, 0.6319, 0.3937, 0.6192, 0.3907, 0.6173, 0.3697, 0.6389, 0.3674, 0.3708, 0.3374, 0.3595, 0.3328, 0.3628, 0.3177, 0.3742, 0.3223, 0.357, 0.3476, 0.376, 0.3484, 0.375, 0.3669, 0.3639, 0.3703, 0.355, 0.353, 0.3595, 0.3328, 0.3708, 0.3374, 0.3663, 0.3576, 0.3662, 0.3358, 0.3627, 0.3474, 0.3542, 0.3427, 0.3576, 0.3312, 0.3733, 0.3119, 0.3647, 0.3072, 0.3671, 0.299, 0.3757, 0.3037, 0.3662, 0.3358, 0.3576, 0.3312, 0.3647, 0.3072, 0.3733, 0.3119, 0.6389, 0.3674, 0.6173, 0.3697, 0.6089, 0.3273, 0.6336, 0.3477, 0.376, 0.3484, 0.357, 0.3476, 0.3609, 0.33, 0.382, 0.3106, 0.3891, 0.3016, 0.3505, 0.3079, 0.3473, 0.2962, 0.4027, 0.2734, 0.6336, 0.3477, 0.6089, 0.3273, 0.6004, 0.3177, 0.6445, 0.3218, 0.382, 0.3106, 0.3609, 0.33, 0.3505, 0.3079, 0.3891, 0.3016, 0.3742, 0.3223, 0.3628, 0.3177, 0.3676, 0.2962, 0.379, 0.3008, 0.3812, 0.2906, 0.3699, 0.286, 0.3729, 0.2724, 0.3842, 0.2771, 0.379, 0.3008, 0.3676, 0.2962, 0.3699, 0.286, 0.3812, 0.2906, 0.3757, 0.3037, 0.3671, 0.299, 0.3733, 0.2781, 0.3819, 0.2828, 0.6445, 0.3218, 0.6004, 0.3177, 0.5837, 0.2867, 0.6476, 0.3083, 0.3852, 0.2717, 0.3766, 0.2671, 0.38, 0.2556, 0.3886, 0.2602, 0.3819, 0.2828, 0.3733, 0.2781, 0.3766, 0.2671, 0.3852, 0.2717, 0.6476, 0.3083, 0.5837, 0.2867, 0.5789, 0.2676, 0.6543, 0.2918, 0.4027, 0.2734, 0.3473, 0.2962, 0.3409, 0.2822, 0.4063, 0.2563, 0.4071, 0.2378, 0.3403, 0.2693, 0.3349, 0.2592, 0.4077, 0.2252, 0.6543, 0.2918, 0.5789, 0.2676, 0.5772, 0.2466, 0.6544, 0.2771, 0.4063, 0.2563, 0.3409, 0.2822, 0.3403, 0.2693, 0.4071, 0.2378, 0.3842, 0.2771, 0.3729, 0.2724, 0.3752, 0.2618, 0.3866, 0.2664, 0.3909, 0.2524, 0.3824, 0.2477, 0.3844, 0.241, 0.3929, 0.2457, 0.3866, 0.2664, 0.3752, 0.2618, 0.3775, 0.2515, 0.3889, 0.2562, 0.3886, 0.2602, 0.38, 0.2556, 0.3824, 0.2477, 0.3909, 0.2524, 0.6544, 0.2771, 0.5772, 0.2466, 0.576, 0.2323, 0.6601, 0.2652, 0.3929, 0.2457, 0.3844, 0.241, 0.3898, 0.2229, 0.3983, 0.2275, 0.6601, 0.2652, 0.576, 0.2323, 0.5785, 0.2206, 0.6602, 0.2531, 0.4077, 0.2252, 0.3349, 0.2592, 0.3345, 0.2485, 0.4051, 0.215, 0.3889, 0.2562, 0.3775, 0.2515, 0.3795, 0.2428, 0.3908, 0.2474, 0.4074, 0.1858, 0.3408, 0.2158, 0.3511, 0.1856, 0.4167, 0.1469, 0.6602, 0.2531, 0.5785, 0.2206, 0.5746, 0.1877, 0.6515, 0.2164, 0.4051, 0.215, 0.3345, 0.2485, 0.3408, 0.2158, 0.4074, 0.1858, 0.3908, 0.2474, 0.3795, 0.2428, 0.3856, 0.215, 0.397, 0.2196, 0.4059, 0.2022, 0.3973, 0.1975, 0.4015, 0.1834, 0.4101, 0.1881, 0.397, 0.2196, 0.3856, 0.215, 0.3917, 0.1877, 0.403, 0.1923, 0.3983, 0.2275, 0.3898, 0.2229, 0.3973, 0.1975, 0.4059, 0.2022, 0.6515, 0.2164, 0.5746, 0.1877, 0.5624, 0.1442, 0.6386, 0.183, 0.6034, 0.1325, 0.5737, 0.1234, 0.5759, 0.1103, 0.5936, 0.1157, 0.6386, 0.183, 0.5624, 0.1442, 0.5737, 0.1234, 0.6034, 0.1325, 0.4167, 0.1469, 0.3511, 0.1856, 0.3803, 0.1391, 0.4061, 0.1294, 0.403, 0.1923, 0.3917, 0.1877, 0.4028, 0.1375, 0.4142, 0.1422, 0.4144, 0.1668, 0.4104, 0.1802, 0.4053, 0.1774, 0.4093, 0.164, 0.4061, 0.1294, 0.3803, 0.1391, 0.3884, 0.1238, 0.4037, 0.118, 0.4142, 0.1422, 0.4028, 0.1375, 0.4085, 0.1233, 0.4152, 0.1261, 0.4101, 0.1881, 0.4015, 0.1834, 0.4053, 0.1774, 0.4104, 0.1802, 0.375, 0.0, 0.625, 0.0, 0.625, 0.25, 0.375, 0.25, 0.6319, 0.3937, 0.6192, 0.3907, 0.6173, 0.3697, 0.6389, 0.3674, 0.3708, 0.3374, 0.3595, 0.3328, 0.3628, 0.3177, 0.3742, 0.3223, 0.357, 0.3476, 0.376, 0.3484, 0.375, 0.3669, 0.3639, 0.3703, 0.355, 0.353, 0.3595, 0.3328, 0.3708, 0.3374, 0.3663, 0.3576, 0.3662, 0.3358, 0.3627, 0.3474, 0.3542, 0.3427, 0.3576, 0.3312, 0.3733, 0.3119, 0.3647, 0.3072, 0.3671, 0.299, 0.3757, 0.3037, 0.3662, 0.3358, 0.3576, 0.3312, 0.3647, 0.3072, 0.3733, 0.3119, 0.6389, 0.3674, 0.6173, 0.3697, 0.6089, 0.3273, 0.6336, 0.3477, 0.376, 0.3484, 0.357, 0.3476, 0.3609, 0.33, 0.382, 0.3106, 0.3891, 0.3016, 0.3505, 0.3079, 0.3473, 0.2962, 0.4027, 0.2734, 0.6336, 0.3477, 0.6089, 0.3273, 0.6004, 0.3177, 0.6445, 0.3218, 0.382, 0.3106, 0.3609, 0.33, 0.3505, 0.3079, 0.3891, 0.3016, 0.3742, 0.3223, 0.3628, 0.3177, 0.3676, 0.2962, 0.379, 0.3008, 0.3812, 0.2906, 0.3699, 0.286, 0.3729, 0.2724, 0.3842, 0.2771, 0.379, 0.3008, 0.3676, 0.2962, 0.3699, 0.286, 0.3812, 0.2906, 0.3757, 0.3037, 0.3671, 0.299, 0.3733, 0.2781, 0.3819, 0.2828, 0.6445, 0.3218, 0.6004, 0.3177, 0.5837, 0.2867, 0.6476, 0.3083, 0.3852, 0.2717, 0.3766, 0.2671, 0.38, 0.2556, 0.3886, 0.2602, 0.3819, 0.2828, 0.3733, 0.2781, 0.3766, 0.2671, 0.3852, 0.2717, 0.6476, 0.3083, 0.5837, 0.2867, 0.5789, 0.2676, 0.6543, 0.2918, 0.4027, 0.2734, 0.3473, 0.2962, 0.3409, 0.2822, 0.4063, 0.2563, 0.4071, 0.2378, 0.3403, 0.2693, 0.3349, 0.2592, 0.4077, 0.2252, 0.6543, 0.2918, 0.5789, 0.2676, 0.5772, 0.2466, 0.6544, 0.2771, 0.4063, 0.2563, 0.3409, 0.2822, 0.3403, 0.2693, 0.4071, 0.2378, 0.3842, 0.2771, 0.3729, 0.2724, 0.3752, 0.2618, 0.3866, 0.2664, 0.3909, 0.2524, 0.3824, 0.2477, 0.3844, 0.241, 0.3929, 0.2457, 0.3866, 0.2664, 0.3752, 0.2618, 0.3775, 0.2515, 0.3889, 0.2562, 0.3886, 0.2602, 0.38, 0.2556, 0.3824, 0.2477, 0.3909, 0.2524, 0.6544, 0.2771, 0.5772, 0.2466, 0.576, 0.2323, 0.6601, 0.2652, 0.3929, 0.2457, 0.3844, 0.241, 0.3898, 0.2229, 0.3983, 0.2275, 0.6601, 0.2652, 0.576, 0.2323, 0.5785, 0.2206, 0.6602, 0.2531, 0.4077, 0.2252, 0.3349, 0.2592, 0.3345, 0.2485, 0.4051, 0.215, 0.3889, 0.2562, 0.3775, 0.2515, 0.3795, 0.2428, 0.3908, 0.2474, 0.4074, 0.1858, 0.3408, 0.2158, 0.3511, 0.1856, 0.4167, 0.1469, 0.6602, 0.2531, 0.5785, 0.2206, 0.5746, 0.1877, 0.6515, 0.2164, 0.4051, 0.215, 0.3345, 0.2485, 0.3408, 0.2158, 0.4074, 0.1858, 0.3908, 0.2474, 0.3795, 0.2428, 0.3856, 0.215, 0.397, 0.2196, 0.4059, 0.2022, 0.3973, 0.1975, 0.4015, 0.1834, 0.4101, 0.1881, 0.397, 0.2196, 0.3856, 0.215, 0.3917, 0.1877, 0.403, 0.1923, 0.3983, 0.2275, 0.3898, 0.2229, 0.3973, 0.1975, 0.4059, 0.2022, 0.6515, 0.2164, 0.5746, 0.1877, 0.5624, 0.1442, 0.6386, 0.183, 0.6034, 0.1325, 0.5737, 0.1234, 0.5759, 0.1103, 0.5936, 0.1157, 0.6386, 0.183, 0.5624, 0.1442, 0.5737, 0.1234, 0.6034, 0.1325, 0.4167, 0.1469, 0.3511, 0.1856, 0.3803, 0.1391, 0.4061, 0.1294, 0.403, 0.1923, 0.3917, 0.1877, 0.4028, 0.1375, 0.4142, 0.1422, 0.4144, 0.1668, 0.4104, 0.1802, 0.4053, 0.1774, 0.4093, 0.164, 0.4061, 0.1294, 0.3803, 0.1391, 0.3884, 0.1238, 0.4037, 0.118, 0.4142, 0.1422, 0.4028, 0.1375, 0.4085, 0.1233, 0.4152, 0.1261, 0.4101, 0.1881, 0.4015, 0.1834, 0.4053, 0.1774, 0.4104, 0.1802, 0.375, 0.0, 0.625, 0.0, 0.625, 0.25, 0.375, 0.25, 0.6319, 0.3937, 0.6192, 0.3907, 0.6173, 0.3697, 0.6389, 0.3674, 0.3708, 0.3374, 0.3595, 0.3328, 0.3628, 0.3177, 0.3742, 0.3223, 0.357, 0.3476, 0.376, 0.3484, 0.375, 0.3669, 0.3639, 0.3703, 0.355, 0.353, 0.3595, 0.3328, 0.3708, 0.3374, 0.3663, 0.3576, 0.3662, 0.3358, 0.3627, 0.3474, 0.3542, 0.3427, 0.3576, 0.3312, 0.3733, 0.3119, 0.3647, 0.3072, 0.3671, 0.299, 0.3757, 0.3037, 0.3662, 0.3358, 0.3576, 0.3312, 0.3647, 0.3072, 0.3733, 0.3119, 0.6389, 0.3674, 0.6173, 0.3697, 0.6089, 0.3273, 0.6336, 0.3477, 0.376, 0.3484, 0.357, 0.3476, 0.3609, 0.33, 0.382, 0.3106, 0.3891, 0.3016, 0.3505, 0.3079, 0.3473, 0.2962, 0.4027, 0.2734, 0.6336, 0.3477, 0.6089, 0.3273, 0.6004, 0.3177, 0.6445, 0.3218, 0.382, 0.3106, 0.3609, 0.33, 0.3505, 0.3079, 0.3891, 0.3016, 0.3742, 0.3223, 0.3628, 0.3177, 0.3676, 0.2962, 0.379, 0.3008, 0.3812, 0.2906, 0.3699, 0.286, 0.3729, 0.2724, 0.3842, 0.2771, 0.379, 0.3008, 0.3676, 0.2962, 0.3699, 0.286, 0.3812, 0.2906, 0.3757, 0.3037, 0.3671, 0.299, 0.3733, 0.2781, 0.3819, 0.2828, 0.6445, 0.3218, 0.6004, 0.3177, 0.5837, 0.2867, 0.6476, 0.3083, 0.3852, 0.2717, 0.3766, 0.2671, 0.38, 0.2556, 0.3886, 0.2602, 0.3819, 0.2828, 0.3733, 0.2781, 0.3766, 0.2671, 0.3852, 0.2717, 0.6476, 0.3083, 0.5837, 0.2867, 0.5789, 0.2676, 0.6543, 0.2918, 0.4027, 0.2734, 0.3473, 0.2962, 0.3409, 0.2822, 0.4063, 0.2563, 0.4071, 0.2378, 0.3403, 0.2693, 0.3349, 0.2592, 0.4077, 0.2252, 0.6543, 0.2918, 0.5789, 0.2676, 0.5772, 0.2466, 0.6544, 0.2771, 0.4063, 0.2563, 0.3409, 0.2822, 0.3403, 0.2693, 0.4071, 0.2378, 0.3842, 0.2771, 0.3729, 0.2724, 0.3752, 0.2618, 0.3866, 0.2664, 0.3909, 0.2524, 0.3824, 0.2477, 0.3844, 0.241, 0.3929, 0.2457, 0.3866, 0.2664, 0.3752, 0.2618, 0.3775, 0.2515, 0.3889, 0.2562, 0.3886, 0.2602, 0.38, 0.2556, 0.3824, 0.2477, 0.3909, 0.2524, 0.6544, 0.2771, 0.5772, 0.2466, 0.576, 0.2323, 0.6601, 0.2652, 0.3929, 0.2457, 0.3844, 0.241, 0.3898, 0.2229, 0.3983, 0.2275, 0.6601, 0.2652, 0.576, 0.2323, 0.5785, 0.2206, 0.6602, 0.2531, 0.4077, 0.2252, 0.3349, 0.2592, 0.3345, 0.2485, 0.4051, 0.215, 0.3889, 0.2562, 0.3775, 0.2515, 0.3795, 0.2428, 0.3908, 0.2474, 0.4074, 0.1858, 0.3408, 0.2158, 0.3511, 0.1856, 0.4167, 0.1469, 0.6602, 0.2531, 0.5785, 0.2206, 0.5746, 0.1877, 0.6515, 0.2164, 0.4051, 0.215, 0.3345, 0.2485, 0.3408, 0.2158, 0.4074, 0.1858, 0.3908, 0.2474, 0.3795, 0.2428, 0.3856, 0.215, 0.397, 0.2196, 0.4059, 0.2022, 0.3973, 0.1975, 0.4015, 0.1834, 0.4101, 0.1881, 0.397, 0.2196, 0.3856, 0.215, 0.3917, 0.1877, 0.403, 0.1923, 0.3983, 0.2275, 0.3898, 0.2229, 0.3973, 0.1975, 0.4059, 0.2022, 0.6515, 0.2164, 0.5746, 0.1877, 0.5624, 0.1442, 0.6386, 0.183, 0.6034, 0.1325, 0.5737, 0.1234, 0.5759, 0.1103, 0.5936, 0.1157, 0.6386, 0.183, 0.5624, 0.1442, 0.5737, 0.1234, 0.6034, 0.1325, 0.4167, 0.1469, 0.3511, 0.1856, 0.3803, 0.1391, 0.4061, 0.1294, 0.403, 0.1923, 0.3917, 0.1877, 0.4028, 0.1375, 0.4142, 0.1422, 0.4144, 0.1668, 0.4104, 0.1802, 0.4053, 0.1774, 0.4093, 0.164, 0.4061, 0.1294, 0.3803, 0.1391, 0.3884, 0.1238, 0.4037, 0.118, 0.4142, 0.1422, 0.4028, 0.1375, 0.4085, 0.1233, 0.4152, 0.1261, 0.4101, 0.1881, 0.4015, 0.1834, 0.4053, 0.1774, 0.4104, 0.1802, 0.375, 0.0, 0.625, 0.0, 0.625, 0.25, 0.375, 0.25, 0.6319, 0.3937, 0.6192, 0.3907, 0.6173, 0.3697, 0.6389, 0.3674, 0.3708, 0.3374, 0.3595, 0.3328, 0.3628, 0.3177, 0.3742, 0.3223, 0.357, 0.3476, 0.376, 0.3484, 0.375, 0.3669, 0.3639, 0.3703, 0.355, 0.353, 0.3595, 0.3328, 0.3708, 0.3374, 0.3663, 0.3576, 0.3662, 0.3358, 0.3627, 0.3474, 0.3542, 0.3427, 0.3576, 0.3312, 0.3733, 0.3119, 0.3647, 0.3072, 0.3671, 0.299, 0.3757, 0.3037, 0.3662, 0.3358, 0.3576, 0.3312, 0.3647, 0.3072, 0.3733, 0.3119, 0.6389, 0.3674, 0.6173, 0.3697, 0.6089, 0.3273, 0.6336, 0.3477, 0.376, 0.3484, 0.357, 0.3476, 0.3609, 0.33, 0.382, 0.3106, 0.3891, 0.3016, 0.3505, 0.3079, 0.3473, 0.2962, 0.4027, 0.2734, 0.6336, 0.3477, 0.6089, 0.3273, 0.6004, 0.3177, 0.6445, 0.3218, 0.382, 0.3106, 0.3609, 0.33, 0.3505, 0.3079, 0.3891, 0.3016, 0.3742, 0.3223, 0.3628, 0.3177, 0.3676, 0.2962, 0.379, 0.3008, 0.3812, 0.2906, 0.3699, 0.286, 0.3729, 0.2724, 0.3842, 0.2771, 0.379, 0.3008, 0.3676, 0.2962, 0.3699, 0.286, 0.3812, 0.2906, 0.3757, 0.3037, 0.3671, 0.299, 0.3733, 0.2781, 0.3819, 0.2828, 0.6445, 0.3218, 0.6004, 0.3177, 0.5837, 0.2867, 0.6476, 0.3083, 0.3852, 0.2717, 0.3766, 0.2671, 0.38, 0.2556, 0.3886, 0.2602, 0.3819, 0.2828, 0.3733, 0.2781, 0.3766, 0.2671, 0.3852, 0.2717, 0.6476, 0.3083, 0.5837, 0.2867, 0.5789, 0.2676, 0.6543, 0.2918, 0.4027, 0.2734, 0.3473, 0.2962, 0.3409, 0.2822, 0.4063, 0.2563, 0.4071, 0.2378, 0.3403, 0.2693, 0.3349, 0.2592, 0.4077, 0.2252, 0.6543, 0.2918, 0.5789, 0.2676, 0.5772, 0.2466, 0.6544, 0.2771, 0.4063, 0.2563, 0.3409, 0.2822, 0.3403, 0.2693, 0.4071, 0.2378, 0.3842, 0.2771, 0.3729, 0.2724, 0.3752, 0.2618, 0.3866, 0.2664, 0.3909, 0.2524, 0.3824, 0.2477, 0.3844, 0.241, 0.3929, 0.2457, 0.3866, 0.2664, 0.3752, 0.2618, 0.3775, 0.2515, 0.3889, 0.2562, 0.3886, 0.2602, 0.38, 0.2556, 0.3824, 0.2477, 0.3909, 0.2524, 0.6544, 0.2771, 0.5772, 0.2466, 0.576, 0.2323, 0.6601, 0.2652, 0.3929, 0.2457, 0.3844, 0.241, 0.3898, 0.2229, 0.3983, 0.2275, 0.6601, 0.2652, 0.576, 0.2323, 0.5785, 0.2206, 0.6602, 0.2531, 0.4077, 0.2252, 0.3349, 0.2592, 0.3345, 0.2485, 0.4051, 0.215, 0.3889, 0.2562, 0.3775, 0.2515, 0.3795, 0.2428, 0.3908, 0.2474, 0.4074, 0.1858, 0.3408, 0.2158, 0.3511, 0.1856, 0.4167, 0.1469, 0.6602, 0.2531, 0.5785, 0.2206, 0.5746, 0.1877, 0.6515, 0.2164, 0.4051, 0.215, 0.3345, 0.2485, 0.3408, 0.2158, 0.4074, 0.1858, 0.3908, 0.2474, 0.3795, 0.2428, 0.3856, 0.215, 0.397, 0.2196, 0.4059, 0.2022, 0.3973, 0.1975, 0.4015, 0.1834, 0.4101, 0.1881, 0.397, 0.2196, 0.3856, 0.215, 0.3917, 0.1877, 0.403, 0.1923, 0.3983, 0.2275, 0.3898, 0.2229, 0.3973, 0.1975, 0.4059, 0.2022, 0.6515, 0.2164, 0.5746, 0.1877, 0.5624, 0.1442, 0.6386, 0.183, 0.6034, 0.1325, 0.5737, 0.1234, 0.5759, 0.1103, 0.5936, 0.1157, 0.6386, 0.183, 0.5624, 0.1442, 0.5737, 0.1234, 0.6034, 0.1325, 0.4167, 0.1469, 0.3511, 0.1856, 0.3803, 0.1391, 0.4061, 0.1294, 0.403, 0.1923, 0.3917, 0.1877, 0.4028, 0.1375, 0.4142, 0.1422, 0.4144, 0.1668, 0.4104, 0.1802, 0.4053, 0.1774, 0.4093, 0.164, 0.4061, 0.1294, 0.3803, 0.1391, 0.3884, 0.1238, 0.4037, 0.118, 0.4142, 0.1422, 0.4028, 0.1375, 0.4085, 0.1233, 0.4152, 0.1261, 0.4101, 0.1881, 0.4015, 0.1834, 0.4053, 0.1774, 0.4104, 0.1802, 0.375, 0.0, 0.625, 0.0, 0.625, 0.25, 0.375, 0.25, 0.6319, 0.3937, 0.6192, 0.3907, 0.6173, 0.3697, 0.6389, 0.3674, 0.3708, 0.3374, 0.3595, 0.3328, 0.3628, 0.3177, 0.3742, 0.3223, 0.357, 0.3476, 0.376, 0.3484, 0.375, 0.3669, 0.3639, 0.3703, 0.355, 0.353, 0.3595, 0.3328, 0.3708, 0.3374, 0.3663, 0.3576, 0.3662, 0.3358, 0.3627, 0.3474, 0.3542, 0.3427, 0.3576, 0.3312, 0.3733, 0.3119, 0.3647, 0.3072, 0.3671, 0.299, 0.3757, 0.3037, 0.3662, 0.3358, 0.3576, 0.3312, 0.3647, 0.3072, 0.3733, 0.3119, 0.6389, 0.3674, 0.6173, 0.3697, 0.6089, 0.3273, 0.6336, 0.3477, 0.376, 0.3484, 0.357, 0.3476, 0.3609, 0.33, 0.382, 0.3106, 0.3891, 0.3016, 0.3505, 0.3079, 0.3473, 0.2962, 0.4027, 0.2734, 0.6336, 0.3477, 0.6089, 0.3273, 0.6004, 0.3177, 0.6445, 0.3218, 0.382, 0.3106, 0.3609, 0.33, 0.3505, 0.3079, 0.3891, 0.3016, 0.3742, 0.3223, 0.3628, 0.3177, 0.3676, 0.2962, 0.379, 0.3008, 0.3812, 0.2906, 0.3699, 0.286, 0.3729, 0.2724, 0.3842, 0.2771, 0.379, 0.3008, 0.3676, 0.2962, 0.3699, 0.286, 0.3812, 0.2906, 0.3757, 0.3037, 0.3671, 0.299, 0.3733, 0.2781, 0.3819, 0.2828, 0.6445, 0.3218, 0.6004, 0.3177, 0.5837, 0.2867, 0.6476, 0.3083, 0.3852, 0.2717, 0.3766, 0.2671, 0.38, 0.2556, 0.3886, 0.2602, 0.3819, 0.2828, 0.3733, 0.2781, 0.3766, 0.2671, 0.3852, 0.2717, 0.6476, 0.3083, 0.5837, 0.2867, 0.5789, 0.2676, 0.6543, 0.2918, 0.4027, 0.2734, 0.3473, 0.2962, 0.3409, 0.2822, 0.4063, 0.2563, 0.4071, 0.2378, 0.3403, 0.2693, 0.3349, 0.2592, 0.4077, 0.2252, 0.6543, 0.2918, 0.5789, 0.2676, 0.5772, 0.2466, 0.6544, 0.2771, 0.4063, 0.2563, 0.3409, 0.2822, 0.3403, 0.2693, 0.4071, 0.2378, 0.3842, 0.2771, 0.3729, 0.2724, 0.3752, 0.2618, 0.3866, 0.2664, 0.3909, 0.2524, 0.3824, 0.2477, 0.3844, 0.241, 0.3929, 0.2457, 0.3866, 0.2664, 0.3752, 0.2618, 0.3775, 0.2515, 0.3889, 0.2562, 0.3886, 0.2602, 0.38, 0.2556, 0.3824, 0.2477, 0.3909, 0.2524, 0.6544, 0.2771, 0.5772, 0.2466, 0.576, 0.2323, 0.6601, 0.2652, 0.3929, 0.2457, 0.3844, 0.241, 0.3898, 0.2229, 0.3983, 0.2275, 0.6601, 0.2652, 0.576, 0.2323, 0.5785, 0.2206, 0.6602, 0.2531, 0.4077, 0.2252, 0.3349, 0.2592, 0.3345, 0.2485, 0.4051, 0.215, 0.3889, 0.2562, 0.3775, 0.2515, 0.3795, 0.2428, 0.3908, 0.2474, 0.4074, 0.1858, 0.3408, 0.2158, 0.3511, 0.1856, 0.4167, 0.1469, 0.6602, 0.2531, 0.5785, 0.2206, 0.5746, 0.1877, 0.6515, 0.2164, 0.4051, 0.215, 0.3345, 0.2485, 0.3408, 0.2158, 0.4074, 0.1858, 0.3908, 0.2474, 0.3795, 0.2428, 0.3856, 0.215, 0.397, 0.2196, 0.4059, 0.2022, 0.3973, 0.1975, 0.4015, 0.1834, 0.4101, 0.1881, 0.397, 0.2196, 0.3856, 0.215, 0.3917, 0.1877, 0.403, 0.1923, 0.3983, 0.2275, 0.3898, 0.2229, 0.3973, 0.1975, 0.4059, 0.2022, 0.6515, 0.2164, 0.5746, 0.1877, 0.5624, 0.1442, 0.6386, 0.183, 0.6034, 0.1325, 0.5737, 0.1234, 0.5759, 0.1103, 0.5936, 0.1157, 0.6386, 0.183, 0.5624, 0.1442, 0.5737, 0.1234, 0.6034, 0.1325, 0.4167, 0.1469, 0.3511, 0.1856, 0.3803, 0.1391, 0.4061, 0.1294, 0.403, 0.1923, 0.3917, 0.1877, 0.4028, 0.1375, 0.4142, 0.1422, 0.4144, 0.1668, 0.4104, 0.1802, 0.4053, 0.1774, 0.4093, 0.164, 0.4061, 0.1294, 0.3803, 0.1391, 0.3884, 0.1238, 0.4037, 0.118, 0.4142, 0.1422, 0.4028, 0.1375, 0.4085, 0.1233, 0.4152, 0.1261, 0.4101, 0.1881, 0.4015, 0.1834, 0.4053, 0.1774, 0.4104, 0.1802])
me_cube.materials.append(mat_angel)
me_cube.materials.append(mat_angel_001)
me_cube.materials.append(mat_angel_002)
me_cube.materials.append(mat_angel_003)
me_cube.materials.append(mat_angel_004)
me_cube.materials.append(mat_angel_005)
me_cube.use_remesh_preserve_volume = False
me_cube.use_remesh_preserve_attributes = False
me_cube.use_mirror_vertex_groups = False
me_cube.update()
arm_armature = bpy.data.armatures.new('Armature')  # bones are not reproduced

# ---- objects
ob_cube = bpy.data.objects.new('Cube', me_cube)
ob_armature = bpy.data.objects.new('Armature', arm_armature)

# ---- transforms, parenting, visibility, modifiers, constraints
ob_cube.parent = ob_armature
ob_cube.location = (0.00545, -2.658e-08, 1.243)
ob_cube.lock_rotations_4d = False
ob_cube.empty_display_type = 'ARROWS'
ob_cube.lineart.crease_threshold = 0.0
_vg = ob_cube.vertex_groups.new(name='head')
_vg = ob_cube.vertex_groups.new(name='upwing.l')
_vg = ob_cube.vertex_groups.new(name='midwing.l')
_vg = ob_cube.vertex_groups.new(name='lowwing.l')
_vg = ob_cube.vertex_groups.new(name='upwing.r')
_vg = ob_cube.vertex_groups.new(name='midwing.r')
_vg = ob_cube.vertex_groups.new(name='lowwing.r')
_m = ob_cube.modifiers.new('Mirror', 'MIRROR')
_m.use_clip = True
_m = ob_cube.modifiers.new('Armature', 'ARMATURE')
_m.object = ob_armature
ob_armature.location = (0.0, 0.0, 0.0)

# ---- collection membership
col_collection.objects.link(ob_cube)
col_collection.objects.link(ob_armature)

# ---- scene / render settings (as saved in the file)
scene.frame_start = 1; scene.frame_end = 250; scene.frame_set(239)
scene.render.engine = 'BLENDER_EEVEE_NEXT'
scene.cycles.use_denoising = False
scene.cycles.samples = 128
scene.cycles.sampling_pattern = 'TABULATED_SOBOL'
scene.cycles.use_adaptive_sampling = False
scene.cycles.use_light_tree = False
scene.view_settings.view_transform = 'Filmic'
bpy.context.view_layer.update()

# ---- added for rendering (the .blend has no active camera): camera
cam_auto = bpy.data.cameras.new('AutoCamera')
cam_auto.lens = 50.0
cam_auto.sensor_width = 36.0
cam_auto.clip_end = 1000.0
ob_auto_camera = bpy.data.objects.new('AutoCamera', cam_auto)
scene.collection.objects.link(ob_auto_camera)
ob_auto_camera.location = (8.05458, -9.74813, 9.61001)
ob_auto_camera.rotation_euler = (1.09748, -7.21219e-08, 0.694738)
scene.camera = ob_auto_camera
bpy.context.view_layer.update()
